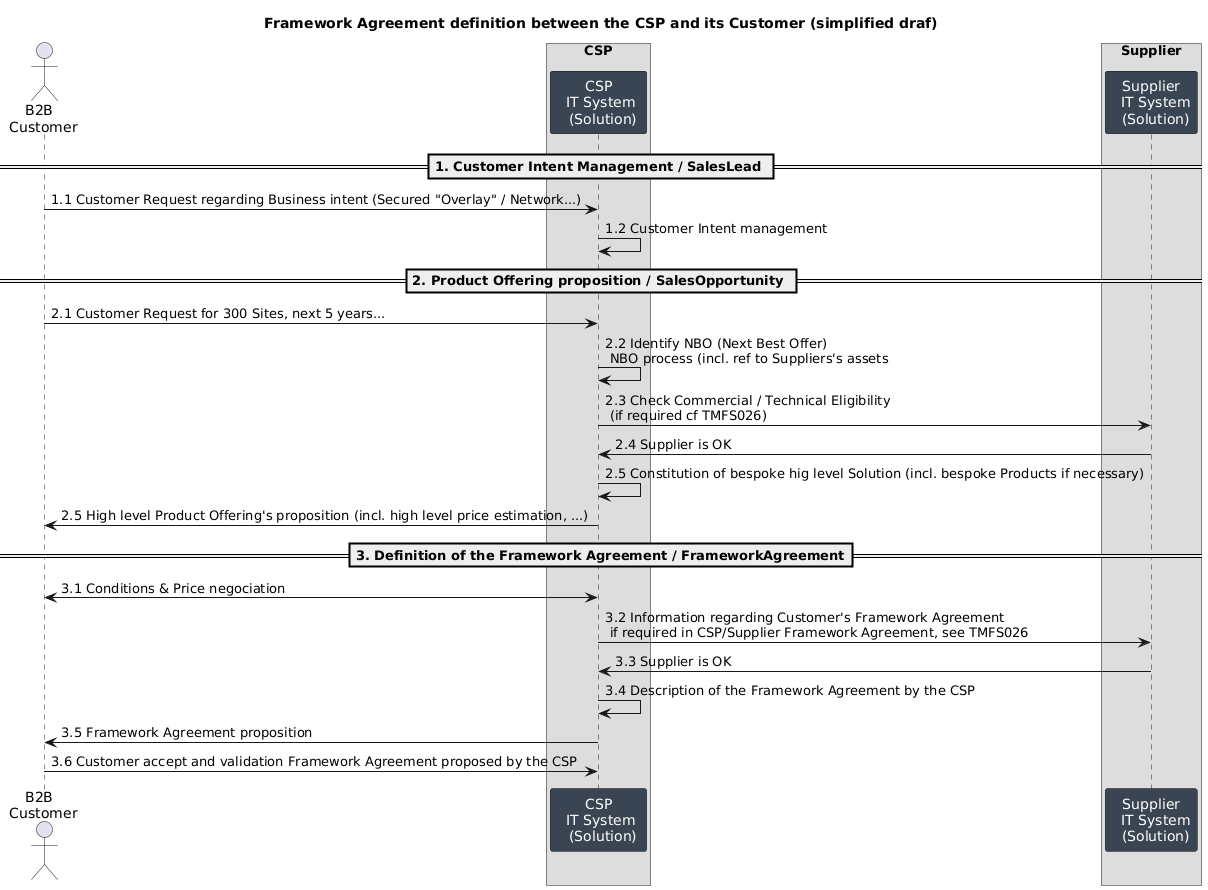

The diagram above was rendered by PlantUML. Its source (embedded in the PNG):
@startuml
title Framework Agreement definition between the CSP and its Customer (simplified draf)
actor "B2B \n Customer" as Customer
box "CSP"
participant "<font color=white> CSP \n <font color=white> IT System \n <font color=white> (Solution)" as CSP #3a4553
end box
box "Supplier"
participant "<font color=white> Supplier \n <font color=white> IT System\n <font color=white> (Solution)" as Supplier #3a4553
end box
== 1. Customer Intent Management / SalesLead ==
Customer -> CSP : 1.1 Customer Request regarding Business intent (Secured "Overlay" / Network...)
CSP -> CSP : 1.2 Customer Intent management
== 2. Product Offering proposition / SalesOpportunity ==
Customer -> CSP : 2.1 Customer Request for 300 Sites, next 5 years...
CSP -> CSP : 2.2 Identify NBO (Next Best Offer) \n NBO process (incl. ref to Suppliers's assets
CSP -> Supplier : 2.3 Check Commercial / Technical Eligibility \n (if required cf TMFS026)
Supplier -> CSP : 2.4 Supplier is OK
CSP -> CSP : 2.5 Constitution of bespoke hig level Solution (incl. bespoke Products if necessary)
CSP -> Customer : 2.5 High level Product Offering's proposition (incl. high level price estimation, ...)
== 3. Definition of the Framework Agreement / FrameworkAgreement==
Customer <-> CSP : 3.1 Conditions & Price negociation
CSP -> Supplier : 3.2 Information regarding Customer's Framework Agreement \n if required in CSP/Supplier Framework Agreement, see TMFS026
Supplier -> CSP : 3.3 Supplier is OK
CSP -> CSP : 3.4 Description of the Framework Agreement by the CSP
CSP -> Customer : 3.5 Framework Agreement proposition
Customer -> CSP : 3.6 Customer accept and validation Framework Agreement proposed by the CSP
@enduml